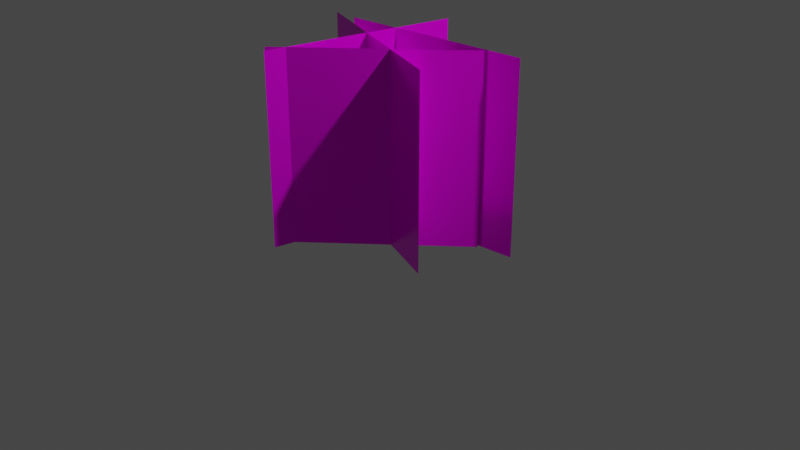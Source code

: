 # Source: grass_patch.blend  (saved by Blender 2.91.10; exported with 4.5.12 LTS)
import bpy
from mathutils import Matrix  # noqa: F401  (used for matrix-valued properties, if any)

bpy.ops.wm.read_factory_settings(use_empty=True)
scene = bpy.context.scene
scene.name = 'Scene'

# ---- collections
col_collection = bpy.data.collections.new('Collection'); scene.collection.children.link(col_collection)

# ---- images (referenced by path relative to the original .blend; pixels are not part of the script)
import os
ASSET_DIR = os.environ.get("B2B_ASSET_DIR", "")  # directory of the original .blend (textures are referenced by path, not embedded)
HERE = os.path.dirname(os.path.abspath(__file__))  # packed textures are extracted next to this script under _unpacked/

def load_image(name, relpath, width, height, colorspace="sRGB"):
    """Load a texture the original file referenced (path relative to the .blend, or extracted next to this script)."""
    p = next((c for c in (os.path.join(HERE, relpath), os.path.join(ASSET_DIR, relpath)) if relpath and os.path.exists(c)), "")
    if p:
        img = bpy.data.images.load(p, check_existing=True)
        img.name = name
    else:  # same state as the original file: an image datablock whose file is absent (Cycles renders it pink)
        img = bpy.data.images.new(name, width, height)
        img.source = "FILE"
        img.filepath = "//" + (relpath or name)
    img.colorspace_settings.name = colorspace
    return img
img_grass_patch_png = load_image('grass patch.png', 'Texture Originals/grass patch.png', 1024, 1024, 'sRGB')

# ---- materials (node trees are filled in below, after node groups)
mat_material = bpy.data.materials.new('Material')
mat_material.alpha_threshold = 0.0
mat_material.line_color = (0.0, 0.0, 0.0, 1.0)

# ---- material node trees
mat_material.use_nodes = True; mat_material.node_tree.nodes.clear()
_N = mat_material.node_tree.nodes; _L = mat_material.node_tree.links
n0 = _N.new('ShaderNodeOutputMaterial'); n0.name = 'Material Output'; n0.location = (300, 300)
n1 = _N.new('ShaderNodeTexImage'); n1.name = 'Image Texture'; n1.location = (-300, 168)
n1.width = 241
n1.image = img_grass_patch_png
n2 = _N.new('ShaderNodeBsdfPrincipled'); n2.name = 'Principled BSDF'; n2.location = (6, 296)
n2.distribution = 'GGX'
n2.subsurface_method = 'BURLEY'
n2.inputs[1].default_value = 0.3
n2.inputs[2].default_value = 0.2091
n2.inputs[3].default_value = 1.45
n2.inputs[13].default_value = 0.2091
n2.inputs[20].default_value = 0.0
n2.inputs[27].default_value = (0.0, 0.0, 0.0, 1.0)
n2.inputs[28].default_value = 1.0
n3 = _N.new('ShaderNodeMath'); n3.name = 'Math'; n3.location = (0, 0)
n3.hide = True
n3.operation = 'GREATER_THAN'
n3.inputs[1].default_value = 0.0
_L.new(n2.outputs[0], n0.inputs[0])
_L.new(n1.outputs[0], n2.inputs[0])
_L.new(n1.outputs[1], n3.inputs[0])
_L.new(n3.outputs[0], n2.inputs[4])
n0.is_active_output = True

# ---- world
world_world = bpy.data.worlds.new('World'); scene.world = world_world
world_world.use_nodes = True; world_world.node_tree.nodes.clear()
_N = world_world.node_tree.nodes; _L = world_world.node_tree.links
n0 = _N.new('ShaderNodeOutputWorld'); n0.name = 'World Output'; n0.location = (300, 300)
n1 = _N.new('ShaderNodeBackground'); n1.name = 'Background'; n1.location = (10, 300)
n1.inputs[0].default_value = (0.05088, 0.05088, 0.05088, 1.0)
_L.new(n1.outputs[0], n0.inputs[0])
n0.is_active_output = True
world_world.color = (0.05088, 0.05088, 0.05088)
world_world.use_sun_shadow = False
world_world.sun_shadow_jitter_overblur = 0.0

# ---- cameras
cam_camera = bpy.data.cameras.new('Camera')
cam_camera.clip_end = 100.0
cam_camera.ortho_scale = 7.314

# ---- lights
light_light = bpy.data.lights.new('Light', 'POINT')
light_light.transmission_factor = 0.0
light_light.energy = 1000.0
light_light.shadow_soft_size = 0.1
light_light.shadow_maximum_resolution = 0.006
light_light.use_absolute_resolution = True

# ---- meshes
me_cube = bpy.data.meshes.new('Cube')
me_cube.from_pydata([(-0.1174, 0.7725, -0.1), (-0.1174, 0.7725, 1.9), (0.8392, 0.2658, 1.9), (0.8392, 0.2658, -0.1), (-0.6171, -1.105, 1.9), (-0.6171, -1.105, -0.1), (0.8319, -0.537, 1.9), (0.8319, -0.537, -0.1), (-1.052, 0.1333, 1.9), (-1.052, 0.1333, -0.1), (-0.5191, -1.187, 1.9), (-0.5191, -1.187, -0.1), (1.207, 0.3372, 1.9), (1.207, 0.3372, -0.1), (-0.7816, 0.1237, 1.9), (-0.7816, 0.1237, -0.1), (-0.6171, -1.105, 0.9), (0.8392, 0.2658, 0.9), (-1.052, 0.1333, 0.9), (0.8319, -0.537, 0.9), (-0.5191, -1.187, 0.9), (-0.1174, 0.7725, 0.9), (-0.7816, 0.1237, 0.9), (1.207, 0.3372, 0.9)], [], [(19, 6, 8, 18), (20, 10, 1, 21), (17, 2, 4, 16), (22, 14, 12, 23), (3, 17, 16, 5), (7, 19, 18, 9), (11, 20, 21, 0), (15, 22, 23, 13)])
_uv = me_cube.uv_layers.new(name='UVMap')
_uv.uv.foreach_set('vector', [1.0, 0.5, 1.0, 1.0, 0.0, 1.0, 0.0, 0.5, 1.0, 0.5, 1.0, 1.0, 0.0, 1.0, 0.0, 0.5, 0.0, 0.5, 0.0, 1.0, 1.0, 1.0, 1.0, 0.5, 0.0, 0.5, 0.0, 1.0, 1.0, 1.0, 1.0, 0.5, 0.0, 0.0, 0.0, 0.5, 1.0, 0.5, 1.0, 0.0, 1.0, 0.0, 1.0, 0.5, 0.0, 0.5, 0.0, 0.0, 1.0, 0.0, 1.0, 0.5, 0.0, 0.5, 0.0, 0.0, 0.0, 0.0, 0.0, 0.5, 1.0, 0.5, 1.0, 0.0])
me_cube.materials.append(mat_material)
me_cube.use_remesh_preserve_volume = False
me_cube.use_remesh_preserve_attributes = False
me_cube.use_mirror_vertex_groups = False
me_cube.update()

# ---- objects
ob_grass_patch = bpy.data.objects.new('Grass Patch', me_cube)
ob_light = bpy.data.objects.new('Light', light_light)
ob_camera = bpy.data.objects.new('Camera', cam_camera)

# ---- transforms, parenting, visibility, modifiers, constraints
ob_grass_patch.location = (0.0, 0.0, 0.0)
ob_grass_patch.lock_rotations_4d = False
ob_grass_patch.empty_display_type = 'ARROWS'
ob_grass_patch.lineart.crease_threshold = 0.0
ob_light.location = (4.076, 1.005, 5.904)
ob_light.rotation_euler = (0.6503, 0.05522, 1.866)
ob_light.lock_rotations_4d = False
ob_light.empty_display_type = 'ARROWS'
ob_light.color = (0.0, 0.0, 0.0, 0.0)
ob_light.lineart.crease_threshold = 0.0
ob_camera.location = (7.359, -6.926, 4.958)
ob_camera.rotation_euler = (1.109, 0.0, 0.8149)
ob_camera.lock_rotations_4d = False
ob_camera.empty_display_type = 'ARROWS'
ob_camera.color = (0.0, 0.0, 0.0, 0.0)
ob_camera.display_type = 'WIRE'
ob_camera.lineart.crease_threshold = 0.0

# ---- collection membership
col_collection.objects.link(ob_grass_patch)
col_collection.objects.link(ob_light)
col_collection.objects.link(ob_camera)

# ---- scene / render settings (as saved in the file)
scene.camera = ob_camera
scene.frame_start = 1; scene.frame_end = 250; scene.frame_set(1)
scene.render.engine = 'BLENDER_EEVEE_NEXT'
scene.cycles.use_denoising = False
scene.cycles.samples = 128
scene.cycles.sampling_pattern = 'TABULATED_SOBOL'
scene.cycles.use_adaptive_sampling = False
scene.cycles.use_light_tree = False
scene.view_settings.view_transform = 'Filmic'
bpy.context.view_layer.update()
